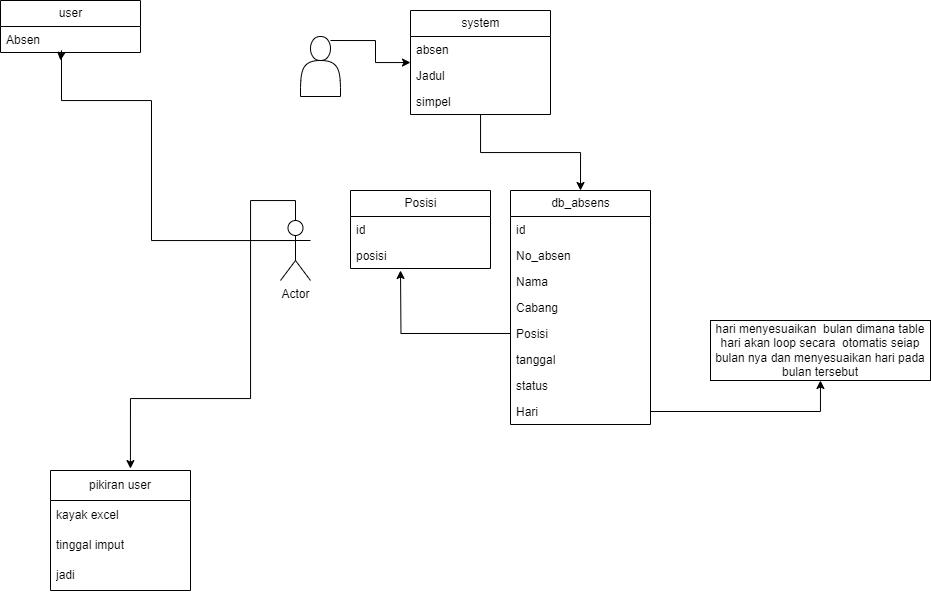

The diagram above was exported from draw.io. Its source (the exported page's mxGraphModel, read from the mxfile embedded in the PNG):
<mxGraphModel dx="1509" dy="861" grid="1" gridSize="10" guides="1" tooltips="1" connect="1" arrows="1" fold="1" page="1" pageScale="1" pageWidth="827" pageHeight="1169" math="0" shadow="0">
  <root>
    <mxCell id="0" />
    <mxCell id="1" parent="0" />
    <mxCell id="Nj7aTUWTK4cNSK3fV7M3-3" value="user" style="swimlane;fontStyle=0;childLayout=stackLayout;horizontal=1;startSize=26;fillColor=none;horizontalStack=0;resizeParent=1;resizeParentMax=0;resizeLast=0;collapsible=1;marginBottom=0;html=1;" parent="1" vertex="1">
      <mxGeometry x="30" y="30" width="140" height="52" as="geometry" />
    </mxCell>
    <mxCell id="Nj7aTUWTK4cNSK3fV7M3-4" value="Absen" style="text;strokeColor=none;fillColor=none;align=left;verticalAlign=top;spacingLeft=4;spacingRight=4;overflow=hidden;rotatable=0;points=[[0,0.5],[1,0.5]];portConstraint=eastwest;whiteSpace=wrap;html=1;" parent="Nj7aTUWTK4cNSK3fV7M3-3" vertex="1">
      <mxGeometry y="26" width="140" height="26" as="geometry" />
    </mxCell>
    <mxCell id="Nj7aTUWTK4cNSK3fV7M3-31" style="edgeStyle=orthogonalEdgeStyle;rounded=0;orthogonalLoop=1;jettySize=auto;html=1;entryX=0.5;entryY=0;entryDx=0;entryDy=0;" parent="1" source="Nj7aTUWTK4cNSK3fV7M3-7" target="Nj7aTUWTK4cNSK3fV7M3-22" edge="1">
      <mxGeometry relative="1" as="geometry" />
    </mxCell>
    <mxCell id="Nj7aTUWTK4cNSK3fV7M3-7" value="system" style="swimlane;fontStyle=0;childLayout=stackLayout;horizontal=1;startSize=26;fillColor=none;horizontalStack=0;resizeParent=1;resizeParentMax=0;resizeLast=0;collapsible=1;marginBottom=0;html=1;" parent="1" vertex="1">
      <mxGeometry x="440" y="40" width="140" height="104" as="geometry" />
    </mxCell>
    <mxCell id="Nj7aTUWTK4cNSK3fV7M3-8" value="absen" style="text;strokeColor=none;fillColor=none;align=left;verticalAlign=top;spacingLeft=4;spacingRight=4;overflow=hidden;rotatable=0;points=[[0,0.5],[1,0.5]];portConstraint=eastwest;whiteSpace=wrap;html=1;" parent="Nj7aTUWTK4cNSK3fV7M3-7" vertex="1">
      <mxGeometry y="26" width="140" height="26" as="geometry" />
    </mxCell>
    <mxCell id="Nj7aTUWTK4cNSK3fV7M3-9" value="Jadul" style="text;strokeColor=none;fillColor=none;align=left;verticalAlign=top;spacingLeft=4;spacingRight=4;overflow=hidden;rotatable=0;points=[[0,0.5],[1,0.5]];portConstraint=eastwest;whiteSpace=wrap;html=1;" parent="Nj7aTUWTK4cNSK3fV7M3-7" vertex="1">
      <mxGeometry y="52" width="140" height="26" as="geometry" />
    </mxCell>
    <mxCell id="Nj7aTUWTK4cNSK3fV7M3-10" value="simpel" style="text;strokeColor=none;fillColor=none;align=left;verticalAlign=top;spacingLeft=4;spacingRight=4;overflow=hidden;rotatable=0;points=[[0,0.5],[1,0.5]];portConstraint=eastwest;whiteSpace=wrap;html=1;" parent="Nj7aTUWTK4cNSK3fV7M3-7" vertex="1">
      <mxGeometry y="78" width="140" height="26" as="geometry" />
    </mxCell>
    <mxCell id="Nj7aTUWTK4cNSK3fV7M3-13" style="edgeStyle=orthogonalEdgeStyle;rounded=0;orthogonalLoop=1;jettySize=auto;html=1;exitX=0.5;exitY=0.5;exitDx=0;exitDy=0;exitPerimeter=0;" parent="1" source="Nj7aTUWTK4cNSK3fV7M3-12" edge="1">
      <mxGeometry relative="1" as="geometry">
        <mxPoint x="90" y="90" as="targetPoint" />
        <mxPoint x="325" y="259.9999999999999" as="sourcePoint" />
        <Array as="points">
          <mxPoint x="325" y="270" />
          <mxPoint x="181" y="270" />
          <mxPoint x="181" y="130" />
          <mxPoint x="91" y="130" />
          <mxPoint x="91" y="80" />
          <mxPoint x="90" y="80" />
        </Array>
      </mxGeometry>
    </mxCell>
    <mxCell id="Nj7aTUWTK4cNSK3fV7M3-12" value="Actor" style="shape=umlActor;verticalLabelPosition=bottom;verticalAlign=top;html=1;outlineConnect=0;" parent="1" vertex="1">
      <mxGeometry x="310" y="250" width="30" height="60" as="geometry" />
    </mxCell>
    <mxCell id="Nj7aTUWTK4cNSK3fV7M3-15" value="pikiran user" style="swimlane;fontStyle=0;childLayout=stackLayout;horizontal=1;startSize=30;horizontalStack=0;resizeParent=1;resizeParentMax=0;resizeLast=0;collapsible=1;marginBottom=0;whiteSpace=wrap;html=1;" parent="1" vertex="1">
      <mxGeometry x="80" y="500" width="140" height="120" as="geometry" />
    </mxCell>
    <mxCell id="Nj7aTUWTK4cNSK3fV7M3-16" value="kayak excel" style="text;strokeColor=none;fillColor=none;align=left;verticalAlign=middle;spacingLeft=4;spacingRight=4;overflow=hidden;points=[[0,0.5],[1,0.5]];portConstraint=eastwest;rotatable=0;whiteSpace=wrap;html=1;" parent="Nj7aTUWTK4cNSK3fV7M3-15" vertex="1">
      <mxGeometry y="30" width="140" height="30" as="geometry" />
    </mxCell>
    <mxCell id="Nj7aTUWTK4cNSK3fV7M3-17" value="tinggal imput" style="text;strokeColor=none;fillColor=none;align=left;verticalAlign=middle;spacingLeft=4;spacingRight=4;overflow=hidden;points=[[0,0.5],[1,0.5]];portConstraint=eastwest;rotatable=0;whiteSpace=wrap;html=1;" parent="Nj7aTUWTK4cNSK3fV7M3-15" vertex="1">
      <mxGeometry y="60" width="140" height="30" as="geometry" />
    </mxCell>
    <mxCell id="Nj7aTUWTK4cNSK3fV7M3-18" value="jadi" style="text;strokeColor=none;fillColor=none;align=left;verticalAlign=middle;spacingLeft=4;spacingRight=4;overflow=hidden;points=[[0,0.5],[1,0.5]];portConstraint=eastwest;rotatable=0;whiteSpace=wrap;html=1;" parent="Nj7aTUWTK4cNSK3fV7M3-15" vertex="1">
      <mxGeometry y="90" width="140" height="30" as="geometry" />
    </mxCell>
    <mxCell id="Nj7aTUWTK4cNSK3fV7M3-19" style="edgeStyle=orthogonalEdgeStyle;rounded=0;orthogonalLoop=1;jettySize=auto;html=1;entryX=0.571;entryY=-0.016;entryDx=0;entryDy=0;entryPerimeter=0;exitX=0.5;exitY=0;exitDx=0;exitDy=0;exitPerimeter=0;" parent="1" source="Nj7aTUWTK4cNSK3fV7M3-12" target="Nj7aTUWTK4cNSK3fV7M3-15" edge="1">
      <mxGeometry relative="1" as="geometry">
        <Array as="points">
          <mxPoint x="325" y="230" />
          <mxPoint x="280" y="230" />
          <mxPoint x="280" y="428" />
        </Array>
      </mxGeometry>
    </mxCell>
    <mxCell id="Nj7aTUWTK4cNSK3fV7M3-22" value="db_absens" style="swimlane;fontStyle=0;childLayout=stackLayout;horizontal=1;startSize=26;fillColor=none;horizontalStack=0;resizeParent=1;resizeParentMax=0;resizeLast=0;collapsible=1;marginBottom=0;html=1;" parent="1" vertex="1">
      <mxGeometry x="540" y="220" width="140" height="234" as="geometry" />
    </mxCell>
    <mxCell id="Nj7aTUWTK4cNSK3fV7M3-23" value="id" style="text;strokeColor=none;fillColor=none;align=left;verticalAlign=top;spacingLeft=4;spacingRight=4;overflow=hidden;rotatable=0;points=[[0,0.5],[1,0.5]];portConstraint=eastwest;whiteSpace=wrap;html=1;" parent="Nj7aTUWTK4cNSK3fV7M3-22" vertex="1">
      <mxGeometry y="26" width="140" height="26" as="geometry" />
    </mxCell>
    <mxCell id="Nj7aTUWTK4cNSK3fV7M3-24" value="No_absen" style="text;strokeColor=none;fillColor=none;align=left;verticalAlign=top;spacingLeft=4;spacingRight=4;overflow=hidden;rotatable=0;points=[[0,0.5],[1,0.5]];portConstraint=eastwest;whiteSpace=wrap;html=1;" parent="Nj7aTUWTK4cNSK3fV7M3-22" vertex="1">
      <mxGeometry y="52" width="140" height="26" as="geometry" />
    </mxCell>
    <mxCell id="Nj7aTUWTK4cNSK3fV7M3-30" value="Nama" style="text;strokeColor=none;fillColor=none;align=left;verticalAlign=top;spacingLeft=4;spacingRight=4;overflow=hidden;rotatable=0;points=[[0,0.5],[1,0.5]];portConstraint=eastwest;whiteSpace=wrap;html=1;" parent="Nj7aTUWTK4cNSK3fV7M3-22" vertex="1">
      <mxGeometry y="78" width="140" height="26" as="geometry" />
    </mxCell>
    <mxCell id="Nj7aTUWTK4cNSK3fV7M3-26" value="Cabang" style="text;strokeColor=none;fillColor=none;align=left;verticalAlign=top;spacingLeft=4;spacingRight=4;overflow=hidden;rotatable=0;points=[[0,0.5],[1,0.5]];portConstraint=eastwest;whiteSpace=wrap;html=1;" parent="Nj7aTUWTK4cNSK3fV7M3-22" vertex="1">
      <mxGeometry y="104" width="140" height="26" as="geometry" />
    </mxCell>
    <mxCell id="Nj7aTUWTK4cNSK3fV7M3-880" style="edgeStyle=orthogonalEdgeStyle;rounded=0;orthogonalLoop=1;jettySize=auto;html=1;" parent="Nj7aTUWTK4cNSK3fV7M3-22" source="Nj7aTUWTK4cNSK3fV7M3-28" edge="1">
      <mxGeometry relative="1" as="geometry">
        <mxPoint x="-110" y="79.99999999999989" as="targetPoint" />
      </mxGeometry>
    </mxCell>
    <mxCell id="Nj7aTUWTK4cNSK3fV7M3-28" value="Posisi" style="text;strokeColor=none;fillColor=none;align=left;verticalAlign=top;spacingLeft=4;spacingRight=4;overflow=hidden;rotatable=0;points=[[0,0.5],[1,0.5]];portConstraint=eastwest;whiteSpace=wrap;html=1;" parent="Nj7aTUWTK4cNSK3fV7M3-22" vertex="1">
      <mxGeometry y="130" width="140" height="26" as="geometry" />
    </mxCell>
    <mxCell id="Nj7aTUWTK4cNSK3fV7M3-27" value="tanggal" style="text;strokeColor=none;fillColor=none;align=left;verticalAlign=top;spacingLeft=4;spacingRight=4;overflow=hidden;rotatable=0;points=[[0,0.5],[1,0.5]];portConstraint=eastwest;whiteSpace=wrap;html=1;" parent="Nj7aTUWTK4cNSK3fV7M3-22" vertex="1">
      <mxGeometry y="156" width="140" height="26" as="geometry" />
    </mxCell>
    <mxCell id="Nj7aTUWTK4cNSK3fV7M3-29" value="status&amp;nbsp;&amp;nbsp;" style="text;strokeColor=none;fillColor=none;align=left;verticalAlign=top;spacingLeft=4;spacingRight=4;overflow=hidden;rotatable=0;points=[[0,0.5],[1,0.5]];portConstraint=eastwest;whiteSpace=wrap;html=1;" parent="Nj7aTUWTK4cNSK3fV7M3-22" vertex="1">
      <mxGeometry y="182" width="140" height="26" as="geometry" />
    </mxCell>
    <mxCell id="Nj7aTUWTK4cNSK3fV7M3-25" value="Hari" style="text;strokeColor=none;fillColor=none;align=left;verticalAlign=top;spacingLeft=4;spacingRight=4;overflow=hidden;rotatable=0;points=[[0,0.5],[1,0.5]];portConstraint=eastwest;whiteSpace=wrap;html=1;" parent="Nj7aTUWTK4cNSK3fV7M3-22" vertex="1">
      <mxGeometry y="208" width="140" height="26" as="geometry" />
    </mxCell>
    <mxCell id="Nj7aTUWTK4cNSK3fV7M3-33" style="edgeStyle=orthogonalEdgeStyle;rounded=0;orthogonalLoop=1;jettySize=auto;html=1;exitX=0.75;exitY=0.067;exitDx=0;exitDy=0;exitPerimeter=0;" parent="1" source="Nj7aTUWTK4cNSK3fV7M3-32" target="Nj7aTUWTK4cNSK3fV7M3-7" edge="1">
      <mxGeometry relative="1" as="geometry" />
    </mxCell>
    <mxCell id="Nj7aTUWTK4cNSK3fV7M3-32" value="" style="shape=actor;whiteSpace=wrap;html=1;" parent="1" vertex="1">
      <mxGeometry x="330" y="66" width="40" height="60" as="geometry" />
    </mxCell>
    <mxCell id="Nj7aTUWTK4cNSK3fV7M3-876" value="Posisi" style="swimlane;fontStyle=0;childLayout=stackLayout;horizontal=1;startSize=26;fillColor=none;horizontalStack=0;resizeParent=1;resizeParentMax=0;resizeLast=0;collapsible=1;marginBottom=0;html=1;" parent="1" vertex="1">
      <mxGeometry x="380" y="220" width="140" height="78" as="geometry" />
    </mxCell>
    <mxCell id="Nj7aTUWTK4cNSK3fV7M3-877" value="id" style="text;strokeColor=none;fillColor=none;align=left;verticalAlign=top;spacingLeft=4;spacingRight=4;overflow=hidden;rotatable=0;points=[[0,0.5],[1,0.5]];portConstraint=eastwest;whiteSpace=wrap;html=1;" parent="Nj7aTUWTK4cNSK3fV7M3-876" vertex="1">
      <mxGeometry y="26" width="140" height="26" as="geometry" />
    </mxCell>
    <mxCell id="Nj7aTUWTK4cNSK3fV7M3-878" value="posisi" style="text;strokeColor=none;fillColor=none;align=left;verticalAlign=top;spacingLeft=4;spacingRight=4;overflow=hidden;rotatable=0;points=[[0,0.5],[1,0.5]];portConstraint=eastwest;whiteSpace=wrap;html=1;" parent="Nj7aTUWTK4cNSK3fV7M3-876" vertex="1">
      <mxGeometry y="52" width="140" height="26" as="geometry" />
    </mxCell>
    <mxCell id="Nj7aTUWTK4cNSK3fV7M3-881" value="hari menyesuaikan&amp;nbsp; bulan dimana table hari akan loop secara&amp;nbsp; otomatis seiap bulan nya dan menyesuaikan hari pada bulan tersebut" style="whiteSpace=wrap;html=1;align=center;" parent="1" vertex="1">
      <mxGeometry x="740" y="350" width="220" height="60" as="geometry" />
    </mxCell>
    <mxCell id="Nj7aTUWTK4cNSK3fV7M3-882" style="edgeStyle=orthogonalEdgeStyle;rounded=0;orthogonalLoop=1;jettySize=auto;html=1;" parent="1" source="Nj7aTUWTK4cNSK3fV7M3-25" target="Nj7aTUWTK4cNSK3fV7M3-881" edge="1">
      <mxGeometry relative="1" as="geometry" />
    </mxCell>
  </root>
</mxGraphModel>